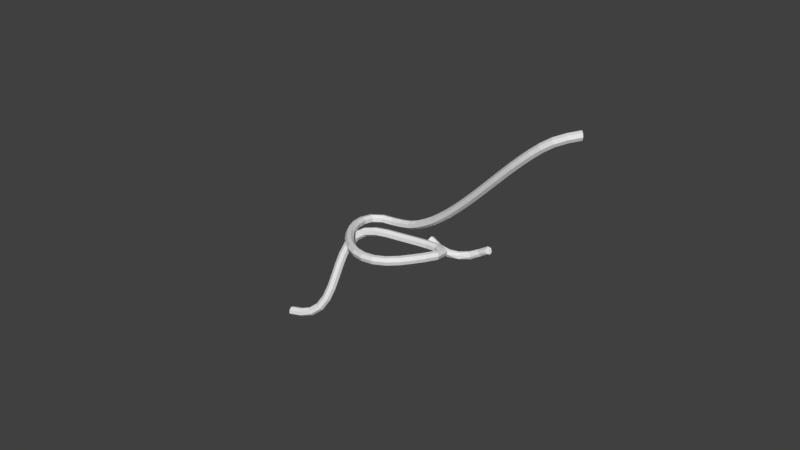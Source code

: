 # Source: rope.blend  (saved by Blender 2.77.0; exported with 4.5.12 LTS)
import bpy
from mathutils import Matrix  # noqa: F401  (used for matrix-valued properties, if any)

bpy.ops.wm.read_factory_settings(use_empty=True)
scene = bpy.context.scene
scene.name = 'Scene'

# ---- collections
col_collection_1 = bpy.data.collections.new('Collection 1'); scene.collection.children.link(col_collection_1)

# ---- world
world_world = bpy.data.worlds.new('World'); scene.world = world_world
world_world.color = (0.05088, 0.05088, 0.05088)
world_world.use_sun_shadow = False
world_world.sun_shadow_jitter_overblur = 0.0
world_world.cycles.sampling_method = 'MANUAL'

# ---- meshes
me_cylinder_004 = bpy.data.meshes.new('Cylinder.004')
me_cylinder_004.from_pydata([(-0.06847, 0.05685, -0.03953), (0.06847, 0.05685, 0.03953), (-0.04624, 0.03545, -0.07802), (0.09069, 0.03545, 0.001035), (-0.04075, -0.01265, -0.08753), (0.09618, -0.01265, -0.008472), (-0.05613, -0.05122, -0.06089), (0.0808, -0.05122, 0.01817), (-0.0808, -0.05122, -0.01817), (0.05613, -0.05122, 0.06089), (-0.09618, -0.01265, 0.008472), (0.04075, -0.01265, 0.08753), (-0.09069, 0.03545, -0.001035), (0.04624, 0.03545, 0.07802)], [], [(0, 1, 3, 2), (2, 3, 5, 4), (4, 5, 7, 6), (6, 7, 9, 8), (8, 9, 11, 10), (3, 1, 13, 11, 9, 7, 5), (10, 11, 13, 12), (12, 13, 1, 0), (0, 2, 4, 6, 8, 10, 12)])
me_cylinder_004.use_remesh_preserve_volume = False
me_cylinder_004.use_remesh_preserve_attributes = False
me_cylinder_004.use_mirror_vertex_groups = False
me_cylinder_004.update()
me_cylinder_003 = bpy.data.meshes.new('Cylinder.003')
me_cylinder_003.from_pydata([(-0.08619, 0.06346, -2.475e-09), (0.08619, 0.06346, 7.998e-09), (-0.08619, 0.03957, -0.04961), (0.08619, 0.03957, -0.04961), (-0.08619, -0.01412, -0.06187), (0.08619, -0.01412, -0.06187), (-0.08619, -0.05717, -0.02753), (0.08619, -0.05717, -0.02753), (-0.08619, -0.05717, 0.02753), (0.08619, -0.05717, 0.02753), (-0.08619, -0.01412, 0.06187), (0.08619, -0.01412, 0.06187), (-0.08619, 0.03957, 0.04961), (0.08619, 0.03957, 0.04961)], [], [(0, 1, 3, 2), (2, 3, 5, 4), (4, 5, 7, 6), (6, 7, 9, 8), (8, 9, 11, 10), (3, 1, 13, 11, 9, 7, 5), (10, 11, 13, 12), (12, 13, 1, 0), (0, 2, 4, 6, 8, 10, 12)])
me_cylinder_003.use_remesh_preserve_volume = False
me_cylinder_003.use_remesh_preserve_attributes = False
me_cylinder_003.use_mirror_vertex_groups = False
me_cylinder_003.update()

# ---- curves / text
cu_beziercircle = bpy.data.curves.new('BezierCircle', 'CURVE')
cu_beziercircle.dimensions = '3D'
_sp = cu_beziercircle.splines.new('BEZIER'); _sp.bezier_points.add(3)
_sp.bezier_points.foreach_set('co', [-1.0, 0.0, 0.0, 0.0, 1.0, 0.0, 1.0, 0.0, 0.0, 0.0, -1.0, 0.0])
_sp.bezier_points.foreach_set('handle_left', [-1.0, -0.5521, 0.0, -0.5521, 1.0, 0.0, 1.0, 0.5521, 0.0, 0.5521, -1.0, 0.0])
_sp.bezier_points.foreach_set('handle_right', [-1.0, 0.5521, 0.0, 0.5521, 1.0, 0.0, 1.0, -0.5521, 0.0, -0.5521, -1.0, 0.0])
for _p, _l, _r in zip(_sp.bezier_points, ['AUTO', 'AUTO', 'AUTO', 'AUTO'], ['AUTO', 'AUTO', 'AUTO', 'AUTO']): _p.handle_left_type = _l; _p.handle_right_type = _r
_sp.order_u = 0
_sp.order_v = 0
_sp.use_cyclic_u = True
cu_beziercircle.use_path = True
cu_beziercircle.use_path_clamp = True
cu_beziercircle.bevel_resolution = 0
cu_beziercircle.fill_mode = 'HALF'
cu_beziercurve_002 = bpy.data.curves.new('BezierCurve.002', 'CURVE')
cu_beziercurve_002.dimensions = '3D'
_sp = cu_beziercurve_002.splines.new('BEZIER'); _sp.bezier_points.add(4)
_sp.bezier_points.foreach_set('co', [-2.325, 0.0, 2.206, 0.158, -0.3643, 0.1788, 0.04917, -0.04302, 0.8192, 0.2448, -0.9546, -0.2569, 1.349, -1.397, -1.234])
_sp.bezier_points.foreach_set('handle_left', [-2.825, -0.5, 2.206, -0.842, -0.3643, 0.1788, -0.08326, 0.4317, 0.4411, 0.1124, -0.4799, -0.635, 1.217, -0.9223, -1.612])
_sp.bezier_points.foreach_set('handle_right', [-1.825, 0.5, 2.206, 1.158, -0.3643, 0.1788, 0.1902, -0.5485, 1.222, 0.3859, -1.46, 0.1457, 1.49, -1.902, -0.8312])
for _p, _l, _r in zip(_sp.bezier_points, ['ALIGNED', 'ALIGNED', 'ALIGNED', 'ALIGNED', 'ALIGNED'], ['ALIGNED', 'ALIGNED', 'ALIGNED', 'ALIGNED', 'ALIGNED']): _p.handle_left_type = _l; _p.handle_right_type = _r
_sp.order_u = 0
_sp.order_v = 0
cu_beziercurve_002.use_path = True
cu_beziercurve_002.use_path_clamp = True
cu_beziercurve_002.bevel_resolution = 0
cu_beziercurve_002.fill_mode = 'HALF'
cu_beziercurve = bpy.data.curves.new('BezierCurve', 'CURVE')
cu_beziercurve.dimensions = '3D'
_sp = cu_beziercurve.splines.new('BEZIER'); _sp.bezier_points.add(4)
_sp.bezier_points.foreach_set('co', [1.995, -1.51e-07, 2.067, -0.868, 0.07589, -0.03664, 0.1048, -1.014, 0.1414, -0.7134, -0.3848, 0.03594, -1.816, -1.108, -1.327])
_sp.bezier_points.foreach_set('handle_left', [2.495, 0.5, 2.067, 0.132, 0.07589, -0.03664, -0.5061, -1.805, 0.1414, 0.2746, -0.2304, 0.03594, -0.828, -0.9534, -1.327])
_sp.bezier_points.foreach_set('handle_right', [1.495, -0.5, 2.067, -1.868, 0.07589, -0.03664, 0.7157, -0.2218, 0.1414, -1.701, -0.5393, 0.03594, -2.804, -1.262, -1.327])
for _p, _l, _r in zip(_sp.bezier_points, ['ALIGNED', 'ALIGNED', 'ALIGNED', 'ALIGNED', 'ALIGNED'], ['ALIGNED', 'ALIGNED', 'ALIGNED', 'ALIGNED', 'ALIGNED']): _p.handle_left_type = _l; _p.handle_right_type = _r
_sp.order_u = 0
_sp.order_v = 0
cu_beziercurve.use_path = True
cu_beziercurve.use_path_clamp = True
cu_beziercurve.bevel_resolution = 0
cu_beziercurve.fill_mode = 'HALF'

# ---- objects
ob_beziercircle = bpy.data.objects.new('BezierCircle', cu_beziercircle)
ob_cylinder = bpy.data.objects.new('Cylinder', me_cylinder_004)
ob_beziercurve_001 = bpy.data.objects.new('BezierCurve.001', cu_beziercurve_002)
ob_beziercurve = bpy.data.objects.new('BezierCurve', cu_beziercurve)
ob_cylinder_001 = bpy.data.objects.new('Cylinder.001', me_cylinder_003)

# ---- transforms, parenting, visibility, modifiers, constraints
ob_beziercircle.location = (0.0, 0.0, 0.0)
ob_beziercircle.rotation_euler = (-0.0, 1.571, 0.0)
ob_beziercircle.scale = (0.1243, 0.1243, 0.1243)
ob_beziercircle.lineart.crease_threshold = 0.0
ob_cylinder.location = (0.0, 0.0, 0.0)
ob_cylinder.lineart.crease_threshold = 0.0
_m = ob_cylinder.modifiers.new('Array', 'ARRAY')
_m.fit_type = 'FIT_CURVE'
_m.curve = ob_beziercircle
_m.constant_offset_displace = (0.0, 0.0, 0.0)
_m.relative_offset_displace = (0.7, 0.0, 0.45)
_m = ob_cylinder.modifiers.new('Curve', 'CURVE')
_m.object = ob_beziercircle
_m = ob_cylinder.modifiers.new('Mirror', 'MIRROR')
_m.use_axis = (False, False, False)
ob_beziercurve_001.location = (0.0, 0.0, 0.0)
ob_beziercurve_001.hide_viewport = True
ob_beziercurve_001.lineart.crease_threshold = 0.0
ob_beziercurve.location = (0.0, 0.0, 0.0)
ob_beziercurve.hide_viewport = True
ob_beziercurve.lineart.crease_threshold = 0.0
ob_cylinder_001.location = (0.0, 0.0, 0.0)
ob_cylinder_001.hide_viewport = True
ob_cylinder_001.lineart.crease_threshold = 0.0
_m = ob_cylinder_001.modifiers.new('Array', 'ARRAY')
_m.fit_type = 'FIT_CURVE'
_m.count = 50
_m.curve = ob_beziercurve
_m.constant_offset_displace = (0.0, 0.0, 0.0)
_m = ob_cylinder_001.modifiers.new('Curve', 'CURVE')
_m.object = ob_beziercurve

# ---- collection membership
col_collection_1.objects.link(ob_beziercircle)
col_collection_1.objects.link(ob_cylinder)
col_collection_1.objects.link(ob_beziercurve_001)
col_collection_1.objects.link(ob_beziercurve)
col_collection_1.objects.link(ob_cylinder_001)

# ---- scene / render settings (as saved in the file)
scene.frame_start = 1; scene.frame_end = 250; scene.frame_set(1)
scene.render.engine = 'CYCLES'
scene.render.resolution_percentage = 50
scene.render.dither_intensity = 0.0
scene.cycles.use_denoising = False
scene.cycles.samples = 128
scene.cycles.sampling_pattern = 'TABULATED_SOBOL'
scene.cycles.light_sampling_threshold = 0.0
scene.cycles.use_adaptive_sampling = False
scene.cycles.use_light_tree = False
scene.cycles.blur_glossy = 0.0
scene.cycles.sample_clamp_indirect = 0.0
scene.view_settings.view_transform = 'Standard'
bpy.context.view_layer.update()

# ---- added for rendering (the .blend has no active camera and no usable light): camera, sun
cam_auto = bpy.data.cameras.new('AutoCamera')
cam_auto.lens = 50.0
cam_auto.sensor_width = 36.0
cam_auto.clip_end = 1000.0
ob_auto_camera = bpy.data.objects.new('AutoCamera', cam_auto)
scene.collection.objects.link(ob_auto_camera)
ob_auto_camera.location = (8.24538, -10.7528, 7.16736)
ob_auto_camera.rotation_euler = (1.09748, -7.21219e-08, 0.694738)
scene.camera = ob_auto_camera
light_auto_sun = bpy.data.lights.new('AutoSun', 'SUN')
light_auto_sun.energy = 3.0
light_auto_sun.angle = 0.0523599
ob_auto_sun = bpy.data.objects.new('AutoSun', light_auto_sun)
scene.collection.objects.link(ob_auto_sun)
ob_auto_sun.rotation_euler = (0.872665, 0.174533, 0.523599)
bpy.context.view_layer.update()
